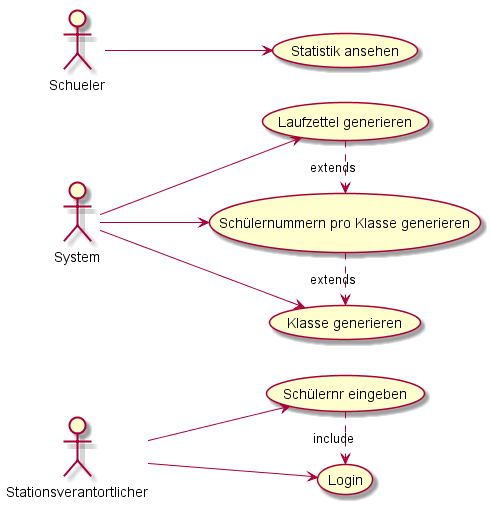

The diagram above was rendered by PlantUML. Its source (embedded in the PNG):
@startuml
left to right direction

Stationsverantortlicher --> (Login)

Stationsverantortlicher --> (Schülernr eingeben)

Schueler --> (Statistik ansehen)

System --> (Laufzettel generieren)
System --> (Klasse generieren)
System --> (Schülernummern pro Klasse generieren)
(Schülernr eingeben) .> (Login) : include
(Schülernummern pro Klasse generieren) .> (Klasse generieren) : extends
(Laufzettel generieren) .> (Schülernummern pro Klasse generieren) : extends

@enduml